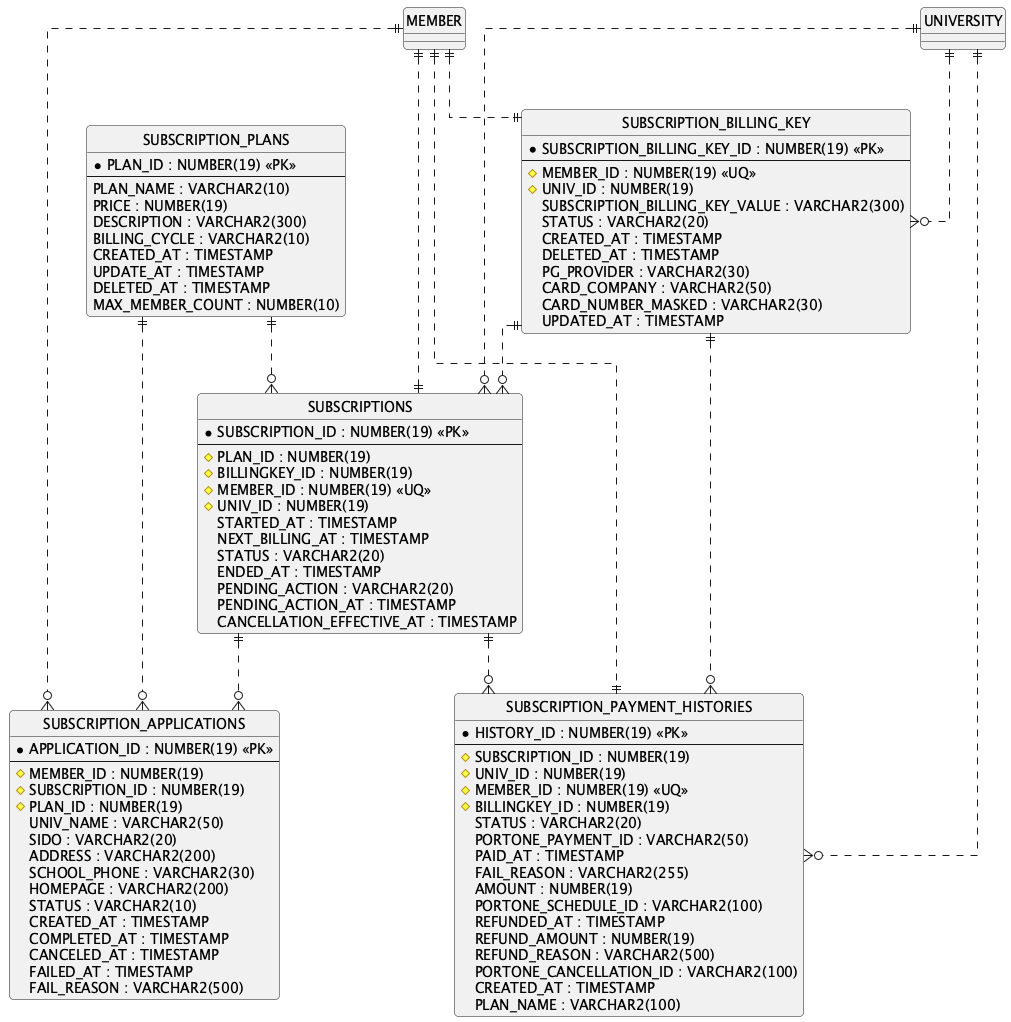

The diagram above was rendered by PlantUML. Its source (embedded in the PNG):
@startuml 05 SUBSCRIPTION
skinparam linetype ortho
skinparam roundcorner 8
skinparam entity {
  BackgroundColor White
  BorderColor #444444
  FontSize 12
}
hide circle

entity SUBSCRIPTION_PLANS {
    * PLAN_ID : NUMBER(19) <<PK>>
    --
    PLAN_NAME : VARCHAR2(10)
    PRICE : NUMBER(19)
    DESCRIPTION : VARCHAR2(300)
    BILLING_CYCLE : VARCHAR2(10)
    CREATED_AT : TIMESTAMP
    UPDATE_AT : TIMESTAMP
    DELETED_AT : TIMESTAMP
    MAX_MEMBER_COUNT : NUMBER(10)
  }

  entity SUBSCRIPTION_BILLING_KEY {
    * SUBSCRIPTION_BILLING_KEY_ID : NUMBER(19) <<PK>>
    --
    # MEMBER_ID : NUMBER(19) <<UQ>>
    # UNIV_ID : NUMBER(19)
    SUBSCRIPTION_BILLING_KEY_VALUE : VARCHAR2(300)
    STATUS : VARCHAR2(20)
    CREATED_AT : TIMESTAMP
    DELETED_AT : TIMESTAMP
    PG_PROVIDER : VARCHAR2(30)
    CARD_COMPANY : VARCHAR2(50)
    CARD_NUMBER_MASKED : VARCHAR2(30)
    UPDATED_AT : TIMESTAMP
  }

  entity SUBSCRIPTIONS {
    * SUBSCRIPTION_ID : NUMBER(19) <<PK>>
    --
    # PLAN_ID : NUMBER(19)
    # BILLINGKEY_ID : NUMBER(19)
    # MEMBER_ID : NUMBER(19) <<UQ>>
    # UNIV_ID : NUMBER(19)
    STARTED_AT : TIMESTAMP
    NEXT_BILLING_AT : TIMESTAMP
    STATUS : VARCHAR2(20)
    ENDED_AT : TIMESTAMP
    PENDING_ACTION : VARCHAR2(20)
    PENDING_ACTION_AT : TIMESTAMP
    CANCELLATION_EFFECTIVE_AT : TIMESTAMP
  }

  entity SUBSCRIPTION_APPLICATIONS {
    * APPLICATION_ID : NUMBER(19) <<PK>>
    --
    # MEMBER_ID : NUMBER(19)
    # SUBSCRIPTION_ID : NUMBER(19)
    # PLAN_ID : NUMBER(19)
    UNIV_NAME : VARCHAR2(50)
    SIDO : VARCHAR2(20)
    ADDRESS : VARCHAR2(200)
    SCHOOL_PHONE : VARCHAR2(30)
    HOMEPAGE : VARCHAR2(200)
    STATUS : VARCHAR2(10)
    CREATED_AT : TIMESTAMP
    COMPLETED_AT : TIMESTAMP
    CANCELED_AT : TIMESTAMP
    FAILED_AT : TIMESTAMP
    FAIL_REASON : VARCHAR2(500)
  }

  entity SUBSCRIPTION_PAYMENT_HISTORIES {
    * HISTORY_ID : NUMBER(19) <<PK>>
    --
    # SUBSCRIPTION_ID : NUMBER(19)
    # UNIV_ID : NUMBER(19)
    # MEMBER_ID : NUMBER(19) <<UQ>>
    # BILLINGKEY_ID : NUMBER(19)
    STATUS : VARCHAR2(20)
    PORTONE_PAYMENT_ID : VARCHAR2(50)
    PAID_AT : TIMESTAMP
    FAIL_REASON : VARCHAR2(255)
    AMOUNT : NUMBER(19)
    PORTONE_SCHEDULE_ID : VARCHAR2(100)
    REFUNDED_AT : TIMESTAMP
    REFUND_AMOUNT : NUMBER(19)
    REFUND_REASON : VARCHAR2(500)
    PORTONE_CANCELLATION_ID : VARCHAR2(100)
    CREATED_AT : TIMESTAMP
    PLAN_NAME : VARCHAR2(100)
  }

SUBSCRIPTION_PLANS ||..o{ SUBSCRIPTIONS
SUBSCRIPTION_BILLING_KEY ||..o{ SUBSCRIPTIONS
MEMBER ||..|| SUBSCRIPTIONS
UNIVERSITY ||..o{ SUBSCRIPTIONS
MEMBER ||..|| SUBSCRIPTION_BILLING_KEY
UNIVERSITY ||..o{ SUBSCRIPTION_BILLING_KEY
MEMBER ||..o{ SUBSCRIPTION_APPLICATIONS
SUBSCRIPTIONS ||..o{ SUBSCRIPTION_APPLICATIONS
SUBSCRIPTION_PLANS ||..o{ SUBSCRIPTION_APPLICATIONS
SUBSCRIPTIONS ||..o{ SUBSCRIPTION_PAYMENT_HISTORIES
UNIVERSITY ||..o{ SUBSCRIPTION_PAYMENT_HISTORIES
MEMBER ||..|| SUBSCRIPTION_PAYMENT_HISTORIES
SUBSCRIPTION_BILLING_KEY ||..o{ SUBSCRIPTION_PAYMENT_HISTORIES

@enduml